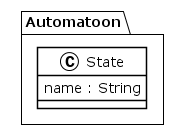

The diagram above was rendered by PlantUML. Its source (embedded in the PNG):
@startuml
!theme plain
package Automatoon {
class State {
	 name : String
}
}
@enduml